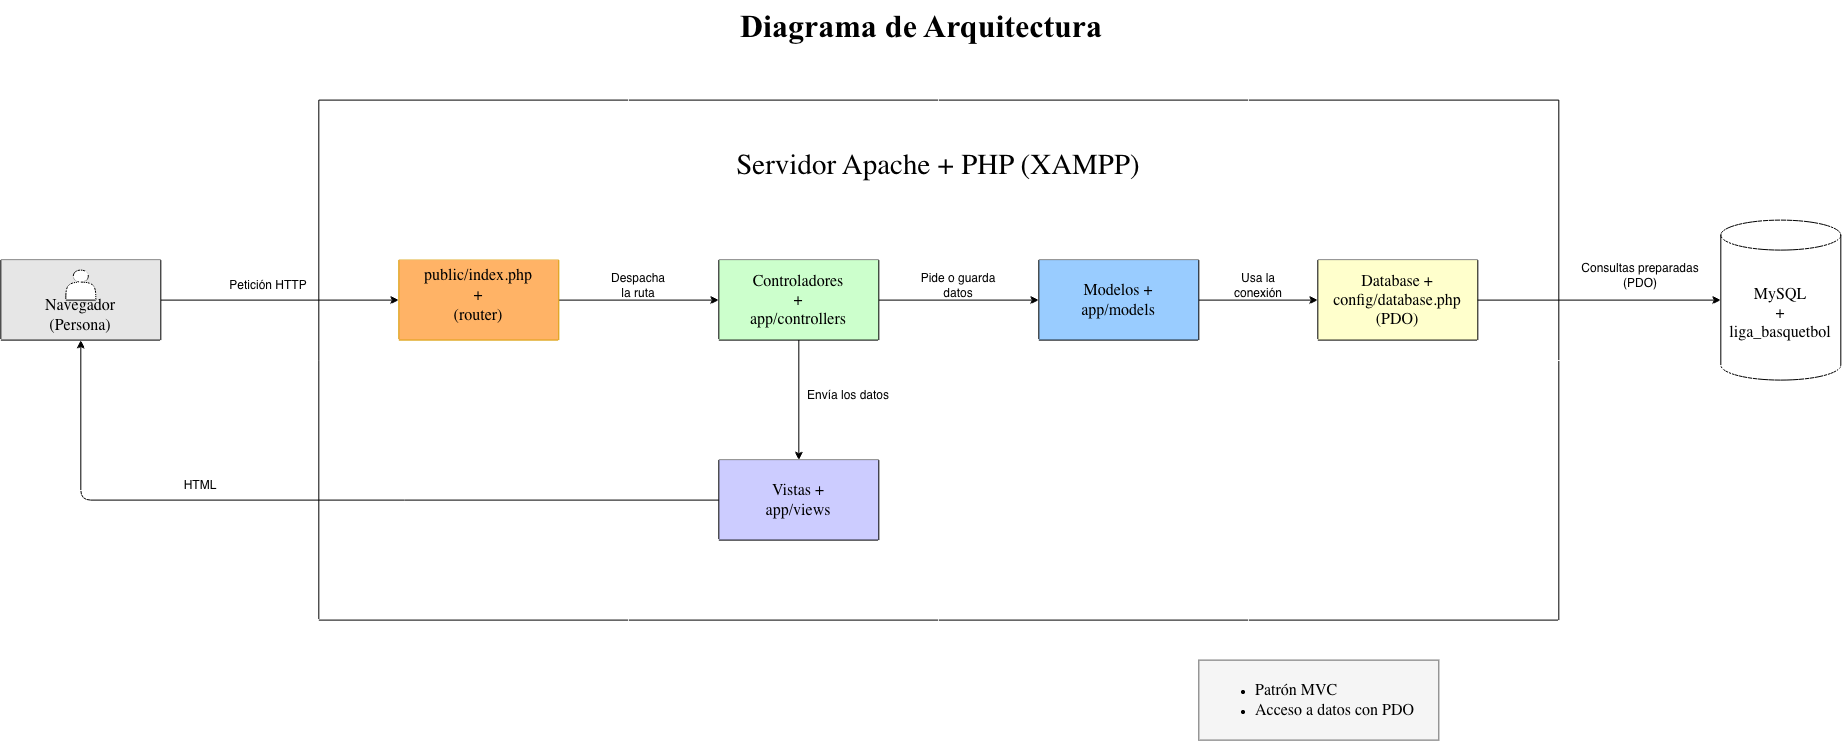

The diagram above was exported from draw.io. Its source (the exported page's mxGraphModel, read from the mxfile embedded in the PNG):
<mxGraphModel dx="2251" dy="1534" grid="1" gridSize="10" guides="1" tooltips="1" connect="1" arrows="1" fold="1" page="0" pageScale="1" pageWidth="827" pageHeight="1169" math="0" shadow="0">
  <root>
    <mxCell id="0" />
    <mxCell id="1" parent="0" />
    <mxCell id="Lk-tSo1oLUDf46DpGahh-43" parent="1" style="rounded=0;whiteSpace=wrap;html=1;fillColor=#f5f5f5;fontColor=#333333;strokeColor=#666666;" value="" vertex="1">
      <mxGeometry height="80" width="240" x="918" y="600" as="geometry" />
    </mxCell>
    <mxCell id="Lk-tSo1oLUDf46DpGahh-6" parent="1" style="swimlane;startSize=0;fillColor=none;swimlaneFillColor=none;" value="" vertex="1">
      <mxGeometry height="520" width="1240" x="38" y="40" as="geometry" />
    </mxCell>
    <mxCell id="Lk-tSo1oLUDf46DpGahh-7" parent="Lk-tSo1oLUDf46DpGahh-6" style="text;html=1;whiteSpace=wrap;strokeColor=none;fillColor=none;align=center;verticalAlign=middle;rounded=0;fontSize=16;" value="&lt;span style=&quot;caret-color: rgb(0, 0, 0); color: rgb(0, 0, 0); font-family: -webkit-standard; text-align: start;&quot;&gt;&lt;font style=&quot;font-size: 29px;&quot;&gt;Servidor Apache + PHP (XAMPP)&lt;/font&gt;&lt;/span&gt;" vertex="1">
      <mxGeometry height="30" width="468" x="386" y="50" as="geometry" />
    </mxCell>
    <mxCell id="Lk-tSo1oLUDf46DpGahh-46" edge="1" parent="Lk-tSo1oLUDf46DpGahh-6" source="Lk-tSo1oLUDf46DpGahh-8" style="edgeStyle=none;html=1;entryX=0;entryY=0.5;entryDx=0;entryDy=0;exitX=1;exitY=0.5;exitDx=0;exitDy=0;" target="Lk-tSo1oLUDf46DpGahh-12">
      <mxGeometry relative="1" as="geometry" />
    </mxCell>
    <mxCell id="Lk-tSo1oLUDf46DpGahh-8" parent="Lk-tSo1oLUDf46DpGahh-6" style="swimlane;startSize=0;swimlaneFillColor=#CCFFCC;" value="" vertex="1">
      <mxGeometry height="80" width="160" x="400" y="160" as="geometry" />
    </mxCell>
    <mxCell id="Lk-tSo1oLUDf46DpGahh-33" parent="Lk-tSo1oLUDf46DpGahh-8" style="text;html=1;whiteSpace=wrap;strokeColor=none;fillColor=none;align=center;verticalAlign=middle;rounded=0;" value="&lt;span style=&quot;caret-color: rgb(0, 0, 0); color: rgb(0, 0, 0); font-family: -webkit-standard; font-size: medium; text-align: start;&quot;&gt;Controladores + app/controllers&lt;/span&gt;" vertex="1">
      <mxGeometry height="30" width="60" x="50" y="25" as="geometry" />
    </mxCell>
    <mxCell id="Lk-tSo1oLUDf46DpGahh-9" parent="Lk-tSo1oLUDf46DpGahh-6" style="swimlane;startSize=0;swimlaneFillColor=#FFFFCC;" value="" vertex="1">
      <mxGeometry height="80" width="160" x="999" y="160" as="geometry" />
    </mxCell>
    <mxCell id="Lk-tSo1oLUDf46DpGahh-36" parent="Lk-tSo1oLUDf46DpGahh-9" style="text;html=1;whiteSpace=wrap;strokeColor=none;fillColor=none;align=center;verticalAlign=middle;rounded=0;" value="&lt;span style=&quot;caret-color: rgb(0, 0, 0); color: rgb(0, 0, 0); font-family: -webkit-standard; font-size: medium; text-align: start;&quot;&gt;Database + config/database.php&lt;/span&gt;&lt;div&gt;&lt;span style=&quot;caret-color: rgb(0, 0, 0); color: rgb(0, 0, 0); font-family: -webkit-standard; font-size: medium; text-align: start;&quot;&gt;(PDO)&lt;/span&gt;&lt;/div&gt;" vertex="1">
      <mxGeometry height="30" width="60" x="50" y="25" as="geometry" />
    </mxCell>
    <mxCell id="Lk-tSo1oLUDf46DpGahh-10" parent="Lk-tSo1oLUDf46DpGahh-6" style="swimlane;startSize=0;swimlaneFillColor=#CCCCFF;" value="" vertex="1">
      <mxGeometry height="80" width="160" x="400" y="360" as="geometry" />
    </mxCell>
    <mxCell id="Lk-tSo1oLUDf46DpGahh-35" parent="Lk-tSo1oLUDf46DpGahh-10" style="text;html=1;whiteSpace=wrap;strokeColor=none;fillColor=none;align=center;verticalAlign=middle;rounded=0;" value="&lt;span style=&quot;caret-color: rgb(0, 0, 0); color: rgb(0, 0, 0); font-family: -webkit-standard; font-size: medium; text-align: start;&quot;&gt;Vistas&lt;/span&gt;&lt;span style=&quot;font-family: -webkit-standard; font-size: medium; text-align: start; caret-color: light-dark(rgb(0, 0, 0), rgb(237, 237, 237)); background-color: transparent;&quot;&gt;&amp;nbsp;+&lt;/span&gt;&lt;div&gt;&lt;div&gt;&lt;span style=&quot;caret-color: rgb(0, 0, 0); color: rgb(0, 0, 0); font-family: -webkit-standard; font-size: medium; text-align: start;&quot;&gt;app/views&lt;/span&gt;&lt;/div&gt;&lt;/div&gt;" vertex="1">
      <mxGeometry height="30" width="60" x="50" y="25" as="geometry" />
    </mxCell>
    <mxCell id="Lk-tSo1oLUDf46DpGahh-45" edge="1" parent="Lk-tSo1oLUDf46DpGahh-6" source="Lk-tSo1oLUDf46DpGahh-11" style="edgeStyle=none;html=1;entryX=0;entryY=0.5;entryDx=0;entryDy=0;exitX=1;exitY=0.5;exitDx=0;exitDy=0;" target="Lk-tSo1oLUDf46DpGahh-8">
      <mxGeometry relative="1" as="geometry" />
    </mxCell>
    <mxCell id="Lk-tSo1oLUDf46DpGahh-11" parent="Lk-tSo1oLUDf46DpGahh-6" style="swimlane;startSize=0;labelBackgroundColor=#FFB366;labelBorderColor=none;textShadow=0;fillColor=#FFB366;strokeColor=#d79b00;swimlaneFillColor=#FFB366;" value="" vertex="1">
      <mxGeometry height="80" width="160" x="80" y="160" as="geometry" />
    </mxCell>
    <UserObject label="&lt;span style=&quot;caret-color: rgb(0, 0, 0); color: rgb(0, 0, 0); font-family: -webkit-standard; font-size: medium; font-style: normal; font-variant-caps: normal; font-weight: 400; letter-spacing: normal; text-align: start; text-indent: 0px; text-transform: none; white-space: normal; word-spacing: 0px; -webkit-text-stroke-width: 0px; text-decoration: none; float: none; display: inline !important;&quot;&gt;public/index.php&lt;/span&gt;&lt;div&gt;&lt;span style=&quot;caret-color: rgb(0, 0, 0); color: rgb(0, 0, 0); font-family: -webkit-standard; font-size: medium; font-style: normal; font-variant-caps: normal; font-weight: 400; letter-spacing: normal; text-align: start; text-indent: 0px; text-transform: none; white-space: normal; word-spacing: 0px; -webkit-text-stroke-width: 0px; text-decoration: none; float: none; display: inline !important;&quot;&gt;+&lt;/span&gt;&lt;/div&gt;" link="&lt;span style=&quot;caret-color: rgb(0, 0, 0); color: rgb(0, 0, 0); font-family: -webkit-standard; font-size: medium; font-style: normal; font-variant-caps: normal; font-weight: 400; letter-spacing: normal; orphans: auto; text-align: start; text-indent: 0px; text-transform: none; white-space: normal; widows: auto; word-spacing: 0px; -webkit-text-stroke-width: 0px; text-decoration: none; display: inline !important; float: none;&quot;&gt;public/index.php&lt;/span&gt;" id="Lk-tSo1oLUDf46DpGahh-31">
      <mxCell parent="Lk-tSo1oLUDf46DpGahh-11" style="text;html=1;whiteSpace=wrap;strokeColor=none;fillColor=none;align=center;verticalAlign=middle;rounded=0;" vertex="1">
        <mxGeometry height="30" width="60" x="50" y="10" as="geometry" />
      </mxCell>
    </UserObject>
    <mxCell id="Lk-tSo1oLUDf46DpGahh-32" parent="Lk-tSo1oLUDf46DpGahh-11" style="text;html=1;whiteSpace=wrap;strokeColor=none;fillColor=none;align=center;verticalAlign=middle;rounded=0;" value="&lt;span style=&quot;caret-color: rgb(0, 0, 0); color: rgb(0, 0, 0); font-family: -webkit-standard; font-size: medium; text-align: start;&quot;&gt;(router)&lt;/span&gt;" vertex="1">
      <mxGeometry height="30" width="60" x="50" y="40" as="geometry" />
    </mxCell>
    <mxCell id="Lk-tSo1oLUDf46DpGahh-47" edge="1" parent="Lk-tSo1oLUDf46DpGahh-6" source="Lk-tSo1oLUDf46DpGahh-12" style="edgeStyle=none;html=1;entryX=0;entryY=0.5;entryDx=0;entryDy=0;exitX=1;exitY=0.5;exitDx=0;exitDy=0;" target="Lk-tSo1oLUDf46DpGahh-9">
      <mxGeometry relative="1" as="geometry" />
    </mxCell>
    <mxCell id="Lk-tSo1oLUDf46DpGahh-12" parent="Lk-tSo1oLUDf46DpGahh-6" style="swimlane;startSize=0;swimlaneFillColor=#99CCFF;" value="" vertex="1">
      <mxGeometry height="80" width="160" x="720" y="160" as="geometry" />
    </mxCell>
    <mxCell id="Lk-tSo1oLUDf46DpGahh-34" parent="Lk-tSo1oLUDf46DpGahh-12" style="text;html=1;whiteSpace=wrap;strokeColor=none;fillColor=none;align=center;verticalAlign=middle;rounded=0;" value="&lt;span style=&quot;caret-color: rgb(0, 0, 0); color: rgb(0, 0, 0); font-family: -webkit-standard; font-size: medium; text-align: start;&quot;&gt;Modelos +&lt;/span&gt;&lt;div&gt;&lt;span style=&quot;caret-color: rgb(0, 0, 0); color: rgb(0, 0, 0); font-family: -webkit-standard; font-size: medium; text-align: start;&quot;&gt;app/models&lt;/span&gt;&lt;/div&gt;" vertex="1">
      <mxGeometry height="30" width="60" x="50" y="25" as="geometry" />
    </mxCell>
    <mxCell id="Lk-tSo1oLUDf46DpGahh-48" edge="1" parent="Lk-tSo1oLUDf46DpGahh-6" source="Lk-tSo1oLUDf46DpGahh-8" style="edgeStyle=none;html=1;entryX=0.5;entryY=0;entryDx=0;entryDy=0;exitX=0.5;exitY=1;exitDx=0;exitDy=0;" target="Lk-tSo1oLUDf46DpGahh-10">
      <mxGeometry relative="1" as="geometry" />
    </mxCell>
    <mxCell id="Lk-tSo1oLUDf46DpGahh-52" parent="Lk-tSo1oLUDf46DpGahh-6" style="text;html=1;whiteSpace=wrap;strokeColor=none;fillColor=none;align=center;verticalAlign=middle;rounded=0;" value="Despacha la ruta" vertex="1">
      <mxGeometry height="30" width="60" x="290" y="170" as="geometry" />
    </mxCell>
    <mxCell id="Lk-tSo1oLUDf46DpGahh-53" parent="Lk-tSo1oLUDf46DpGahh-6" style="text;html=1;whiteSpace=wrap;strokeColor=none;fillColor=none;align=center;verticalAlign=middle;rounded=0;" value="Pide o guarda datos" vertex="1">
      <mxGeometry height="30" width="80" x="600" y="170" as="geometry" />
    </mxCell>
    <mxCell id="Lk-tSo1oLUDf46DpGahh-54" parent="Lk-tSo1oLUDf46DpGahh-6" style="text;html=1;whiteSpace=wrap;strokeColor=none;fillColor=none;align=center;verticalAlign=middle;rounded=0;" value="Usa la conexión" vertex="1">
      <mxGeometry height="30" width="60" x="910" y="170" as="geometry" />
    </mxCell>
    <mxCell id="Lk-tSo1oLUDf46DpGahh-55" parent="Lk-tSo1oLUDf46DpGahh-6" style="text;html=1;whiteSpace=wrap;strokeColor=none;fillColor=none;align=center;verticalAlign=middle;rounded=0;" value="Envía los datos" vertex="1">
      <mxGeometry height="30" width="100" x="480" y="280" as="geometry" />
    </mxCell>
    <mxCell id="Lk-tSo1oLUDf46DpGahh-44" edge="1" parent="1" source="Lk-tSo1oLUDf46DpGahh-30" style="edgeStyle=none;html=1;entryX=0;entryY=0.5;entryDx=0;entryDy=0;exitX=1;exitY=0.5;exitDx=0;exitDy=0;" target="Lk-tSo1oLUDf46DpGahh-11">
      <mxGeometry relative="1" as="geometry" />
    </mxCell>
    <mxCell id="Lk-tSo1oLUDf46DpGahh-30" parent="1" style="swimlane;startSize=0;swimlaneFillColor=#E6E6E6;" value="" vertex="1">
      <mxGeometry height="80" width="160" x="-280" y="200" as="geometry" />
    </mxCell>
    <mxCell id="Lk-tSo1oLUDf46DpGahh-37" parent="Lk-tSo1oLUDf46DpGahh-30" style="text;html=1;whiteSpace=wrap;strokeColor=none;fillColor=none;align=center;verticalAlign=middle;rounded=0;" value="&lt;span style=&quot;caret-color: rgb(0, 0, 0); color: rgb(0, 0, 0); font-family: -webkit-standard; font-size: medium; text-align: start;&quot;&gt;Navegador&lt;/span&gt;&lt;div&gt;&lt;span style=&quot;caret-color: rgb(0, 0, 0); color: rgb(0, 0, 0); font-family: -webkit-standard; font-size: medium; text-align: start;&quot;&gt;(Persona)&lt;/span&gt;&lt;/div&gt;" vertex="1">
      <mxGeometry height="30" width="60" x="50" y="40" as="geometry" />
    </mxCell>
    <mxCell id="Lk-tSo1oLUDf46DpGahh-40" parent="Lk-tSo1oLUDf46DpGahh-30" style="shape=actor;whiteSpace=wrap;html=1;" value="" vertex="1">
      <mxGeometry height="30" width="30" x="65" y="10" as="geometry" />
    </mxCell>
    <mxCell id="Lk-tSo1oLUDf46DpGahh-38" parent="1" style="shape=cylinder3;whiteSpace=wrap;html=1;boundedLbl=1;backgroundOutline=1;size=15;swimlaneFillColor=#CCCCCC;fillColor=none;" value="&lt;span style=&quot;caret-color: rgb(0, 0, 0); color: rgb(0, 0, 0); font-family: -webkit-standard; font-size: medium; text-align: start;&quot;&gt;MySQL&lt;/span&gt;&lt;div&gt;&lt;span style=&quot;caret-color: rgb(0, 0, 0); color: rgb(0, 0, 0); font-family: -webkit-standard; font-size: medium; text-align: start;&quot;&gt;+&lt;/span&gt;&lt;/div&gt;&lt;div&gt;&lt;span style=&quot;caret-color: rgb(0, 0, 0); color: rgb(0, 0, 0); font-family: -webkit-standard; font-size: medium; text-align: start;&quot;&gt;liga_basquetbol&lt;/span&gt;&lt;/div&gt;" vertex="1">
      <mxGeometry height="160" width="120" x="1440" y="160" as="geometry" />
    </mxCell>
    <mxCell id="Lk-tSo1oLUDf46DpGahh-41" parent="1" style="text;html=1;whiteSpace=wrap;strokeColor=none;fillColor=none;align=left;verticalAlign=middle;rounded=0;" value="&lt;ul&gt;&lt;li&gt;&lt;span style=&quot;caret-color: rgb(0, 0, 0); color: rgb(0, 0, 0); font-family: -webkit-standard; font-size: medium;&quot;&gt;Patrón MVC&lt;/span&gt;&lt;/li&gt;&lt;li&gt;&lt;span style=&quot;caret-color: rgb(0, 0, 0); color: rgb(0, 0, 0); font-family: -webkit-standard; font-size: medium;&quot;&gt;Acceso a datos con PDO&lt;/span&gt;&lt;/li&gt;&lt;/ul&gt;" vertex="1">
      <mxGeometry height="30" width="210" x="933" y="625" as="geometry" />
    </mxCell>
    <mxCell id="Lk-tSo1oLUDf46DpGahh-49" edge="1" parent="1" source="Lk-tSo1oLUDf46DpGahh-10" style="edgeStyle=orthogonalEdgeStyle;html=1;entryX=0.5;entryY=1;entryDx=0;entryDy=0;exitX=0;exitY=0.5;exitDx=0;exitDy=0;" target="Lk-tSo1oLUDf46DpGahh-30">
      <mxGeometry relative="1" as="geometry" />
    </mxCell>
    <mxCell id="Lk-tSo1oLUDf46DpGahh-50" edge="1" parent="1" source="Lk-tSo1oLUDf46DpGahh-9" style="edgeStyle=none;html=1;entryX=0;entryY=0.5;entryDx=0;entryDy=0;entryPerimeter=0;exitX=1;exitY=0.5;exitDx=0;exitDy=0;" target="Lk-tSo1oLUDf46DpGahh-38">
      <mxGeometry relative="1" as="geometry" />
    </mxCell>
    <mxCell id="Lk-tSo1oLUDf46DpGahh-51" parent="1" style="text;html=1;whiteSpace=wrap;strokeColor=none;fillColor=none;align=center;verticalAlign=middle;rounded=0;" value="Petición HTTP" vertex="1">
      <mxGeometry height="30" width="100" x="-62" y="210" as="geometry" />
    </mxCell>
    <mxCell id="Lk-tSo1oLUDf46DpGahh-56" parent="1" style="text;html=1;whiteSpace=wrap;strokeColor=none;fillColor=none;align=center;verticalAlign=middle;rounded=0;" value="Consultas preparadas&lt;div&gt;(PDO)&lt;/div&gt;" vertex="1">
      <mxGeometry height="30" width="120" x="1300" y="200" as="geometry" />
    </mxCell>
    <mxCell id="Lk-tSo1oLUDf46DpGahh-57" parent="1" style="text;html=1;whiteSpace=wrap;strokeColor=none;fillColor=none;align=center;verticalAlign=middle;rounded=0;" value="HTML" vertex="1">
      <mxGeometry height="30" width="60" x="-110" y="410" as="geometry" />
    </mxCell>
    <mxCell id="Lk-tSo1oLUDf46DpGahh-61" parent="1" style="text;whiteSpace=wrap;html=1;fontSize=32;fontFamily=Times New Roman;fontStyle=1" value="Diagrama de Arquitectura" vertex="1">
      <mxGeometry height="60" width="440" x="458" y="-60" as="geometry" />
    </mxCell>
  </root>
</mxGraphModel>